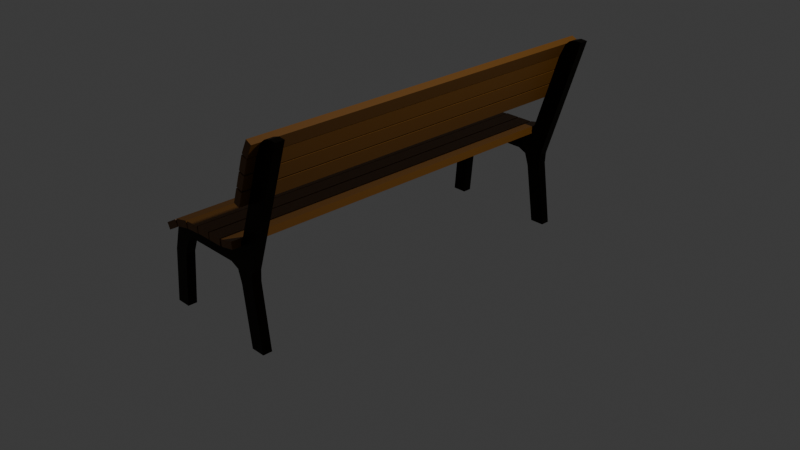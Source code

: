 # Source: ChocoBench.blend  (saved by Blender 4.0.36; exported with 4.5.12 LTS)
import bpy
from mathutils import Matrix  # noqa: F401  (used for matrix-valued properties, if any)

bpy.ops.wm.read_factory_settings(use_empty=True)
scene = bpy.context.scene
scene.name = 'Scene'

# ---- collections
col_collection = bpy.data.collections.new('Collection'); scene.collection.children.link(col_collection)

# ---- materials (node trees are filled in below, after node groups)
mat_material_002 = bpy.data.materials.new('Material.002')
mat_material_002.use_transparent_shadow = False
mat_material_001 = bpy.data.materials.new('Material.001')
mat_material_001.use_transparent_shadow = False
mat_material_004 = bpy.data.materials.new('Material.004')
mat_material_004.use_transparent_shadow = False
mat_material_005 = bpy.data.materials.new('Material.005')
mat_material_005.use_transparent_shadow = False
mat_material_006 = bpy.data.materials.new('Material.006')
mat_material_006.use_transparent_shadow = False
mat_material_007 = bpy.data.materials.new('Material.007')
mat_material_007.use_transparent_shadow = False
mat_material_003 = bpy.data.materials.new('Material.003')
mat_material_003.use_transparent_shadow = False
mat_material_008 = bpy.data.materials.new('Material.008')
mat_material_008.use_transparent_shadow = False
mat_material_009 = bpy.data.materials.new('Material.009')
mat_material_009.use_transparent_shadow = False
mat_material_010 = bpy.data.materials.new('Material.010')
mat_material_010.use_transparent_shadow = False
mat_material_011 = bpy.data.materials.new('Material.011')
mat_material_011.use_transparent_shadow = False
mat_material_012 = bpy.data.materials.new('Material.012')
mat_material_012.use_transparent_shadow = False

# ---- material node trees
mat_material_002.use_nodes = True; mat_material_002.node_tree.nodes.clear()
_N = mat_material_002.node_tree.nodes; _L = mat_material_002.node_tree.links
n0 = _N.new('ShaderNodeBsdfPrincipled'); n0.name = 'Principled BSDF'; n0.location = (10, 300)
n0.inputs[0].default_value = (0.0137, 0.009721, 0.003346, 1.0)
n0.inputs[1].default_value = 1.0
n0.inputs[3].default_value = 1.45
n1 = _N.new('ShaderNodeOutputMaterial'); n1.name = 'Material Output'; n1.location = (300, 300)
_L.new(n0.outputs[0], n1.inputs[0])
n1.is_active_output = True
mat_material_001.use_nodes = True; mat_material_001.node_tree.nodes.clear()
_N = mat_material_001.node_tree.nodes; _L = mat_material_001.node_tree.links
n0 = _N.new('ShaderNodeBsdfPrincipled'); n0.name = 'Principled BSDF'; n0.location = (10, 300)
n0.inputs[0].default_value = (0.0137, 0.009721, 0.003346, 1.0)
n0.inputs[1].default_value = 1.0
n0.inputs[3].default_value = 1.45
n1 = _N.new('ShaderNodeOutputMaterial'); n1.name = 'Material Output'; n1.location = (300, 300)
_L.new(n0.outputs[0], n1.inputs[0])
n1.is_active_output = True
mat_material_004.use_nodes = True; mat_material_004.node_tree.nodes.clear()
_N = mat_material_004.node_tree.nodes; _L = mat_material_004.node_tree.links
n0 = _N.new('ShaderNodeBsdfPrincipled'); n0.name = 'Principled BSDF'; n0.location = (10, 300)
n0.inputs[0].default_value = (0.1413, 0.05613, 0.005605, 1.0)
n0.inputs[3].default_value = 1.45
n1 = _N.new('ShaderNodeOutputMaterial'); n1.name = 'Material Output'; n1.location = (300, 300)
_L.new(n0.outputs[0], n1.inputs[0])
n1.is_active_output = True
mat_material_005.use_nodes = True; mat_material_005.node_tree.nodes.clear()
_N = mat_material_005.node_tree.nodes; _L = mat_material_005.node_tree.links
n0 = _N.new('ShaderNodeBsdfPrincipled'); n0.name = 'Principled BSDF'; n0.location = (10, 300)
n0.inputs[0].default_value = (0.1413, 0.05613, 0.005605, 1.0)
n0.inputs[3].default_value = 1.45
n1 = _N.new('ShaderNodeOutputMaterial'); n1.name = 'Material Output'; n1.location = (300, 300)
_L.new(n0.outputs[0], n1.inputs[0])
n1.is_active_output = True
mat_material_006.use_nodes = True; mat_material_006.node_tree.nodes.clear()
_N = mat_material_006.node_tree.nodes; _L = mat_material_006.node_tree.links
n0 = _N.new('ShaderNodeBsdfPrincipled'); n0.name = 'Principled BSDF'; n0.location = (10, 300)
n0.inputs[0].default_value = (0.1413, 0.05613, 0.005605, 1.0)
n0.inputs[3].default_value = 1.45
n1 = _N.new('ShaderNodeOutputMaterial'); n1.name = 'Material Output'; n1.location = (300, 300)
_L.new(n0.outputs[0], n1.inputs[0])
n1.is_active_output = True
mat_material_007.use_nodes = True; mat_material_007.node_tree.nodes.clear()
_N = mat_material_007.node_tree.nodes; _L = mat_material_007.node_tree.links
n0 = _N.new('ShaderNodeBsdfPrincipled'); n0.name = 'Principled BSDF'; n0.location = (10, 300)
n0.inputs[0].default_value = (0.1413, 0.05613, 0.005605, 1.0)
n0.inputs[3].default_value = 1.45
n1 = _N.new('ShaderNodeOutputMaterial'); n1.name = 'Material Output'; n1.location = (300, 300)
_L.new(n0.outputs[0], n1.inputs[0])
n1.is_active_output = True
mat_material_003.use_nodes = True; mat_material_003.node_tree.nodes.clear()
_N = mat_material_003.node_tree.nodes; _L = mat_material_003.node_tree.links
n0 = _N.new('ShaderNodeBsdfPrincipled'); n0.name = 'Principled BSDF'; n0.location = (10, 300)
n0.inputs[0].default_value = (0.1413, 0.05613, 0.005605, 1.0)
n0.inputs[3].default_value = 1.45
n1 = _N.new('ShaderNodeOutputMaterial'); n1.name = 'Material Output'; n1.location = (300, 300)
_L.new(n0.outputs[0], n1.inputs[0])
n1.is_active_output = True
mat_material_008.use_nodes = True; mat_material_008.node_tree.nodes.clear()
_N = mat_material_008.node_tree.nodes; _L = mat_material_008.node_tree.links
n0 = _N.new('ShaderNodeBsdfPrincipled'); n0.name = 'Principled BSDF'; n0.location = (10, 300)
n0.inputs[0].default_value = (0.1413, 0.05613, 0.005605, 1.0)
n0.inputs[3].default_value = 1.45
n1 = _N.new('ShaderNodeOutputMaterial'); n1.name = 'Material Output'; n1.location = (300, 300)
_L.new(n0.outputs[0], n1.inputs[0])
n1.is_active_output = True
mat_material_009.use_nodes = True; mat_material_009.node_tree.nodes.clear()
_N = mat_material_009.node_tree.nodes; _L = mat_material_009.node_tree.links
n0 = _N.new('ShaderNodeBsdfPrincipled'); n0.name = 'Principled BSDF'; n0.location = (10, 300)
n0.inputs[0].default_value = (0.1413, 0.05613, 0.005605, 1.0)
n0.inputs[3].default_value = 1.45
n1 = _N.new('ShaderNodeOutputMaterial'); n1.name = 'Material Output'; n1.location = (300, 300)
_L.new(n0.outputs[0], n1.inputs[0])
n1.is_active_output = True
mat_material_010.use_nodes = True; mat_material_010.node_tree.nodes.clear()
_N = mat_material_010.node_tree.nodes; _L = mat_material_010.node_tree.links
n0 = _N.new('ShaderNodeBsdfPrincipled'); n0.name = 'Principled BSDF'; n0.location = (10, 300)
n0.inputs[0].default_value = (0.1413, 0.05613, 0.005605, 1.0)
n0.inputs[3].default_value = 1.45
n1 = _N.new('ShaderNodeOutputMaterial'); n1.name = 'Material Output'; n1.location = (300, 300)
_L.new(n0.outputs[0], n1.inputs[0])
n1.is_active_output = True
mat_material_011.use_nodes = True; mat_material_011.node_tree.nodes.clear()
_N = mat_material_011.node_tree.nodes; _L = mat_material_011.node_tree.links
n0 = _N.new('ShaderNodeBsdfPrincipled'); n0.name = 'Principled BSDF'; n0.location = (10, 300)
n0.inputs[0].default_value = (0.1413, 0.05613, 0.005605, 1.0)
n0.inputs[3].default_value = 1.45
n1 = _N.new('ShaderNodeOutputMaterial'); n1.name = 'Material Output'; n1.location = (300, 300)
_L.new(n0.outputs[0], n1.inputs[0])
n1.is_active_output = True
mat_material_012.use_nodes = True; mat_material_012.node_tree.nodes.clear()
_N = mat_material_012.node_tree.nodes; _L = mat_material_012.node_tree.links
n0 = _N.new('ShaderNodeBsdfPrincipled'); n0.name = 'Principled BSDF'; n0.location = (10, 300)
n0.inputs[0].default_value = (0.1413, 0.05613, 0.005605, 1.0)
n0.inputs[3].default_value = 1.45
n1 = _N.new('ShaderNodeOutputMaterial'); n1.name = 'Material Output'; n1.location = (300, 300)
_L.new(n0.outputs[0], n1.inputs[0])
n1.is_active_output = True

# ---- world
world_world = bpy.data.worlds.new('World'); scene.world = world_world
world_world.use_nodes = True; world_world.node_tree.nodes.clear()
_N = world_world.node_tree.nodes; _L = world_world.node_tree.links
n0 = _N.new('ShaderNodeOutputWorld'); n0.name = 'World Output'; n0.location = (300, 300)
n1 = _N.new('ShaderNodeBackground'); n1.name = 'Background'; n1.location = (10, 300)
n1.inputs[0].default_value = (0.05088, 0.05088, 0.05088, 1.0)
_L.new(n1.outputs[0], n0.inputs[0])
n0.is_active_output = True
world_world.color = (0.05088, 0.05088, 0.05088)
world_world.use_sun_shadow = False
world_world.sun_shadow_jitter_overblur = 0.0

# ---- cameras
cam_camera = bpy.data.cameras.new('Camera')
cam_camera.clip_end = 100.0
cam_camera.ortho_scale = 7.314

# ---- lights
light_light = bpy.data.lights.new('Light', 'POINT')
light_light.transmission_factor = 0.0
light_light.use_soft_falloff = False
light_light.energy = 1000.0
light_light.shadow_soft_size = 0.1
light_light.shadow_maximum_resolution = 0.006
light_light.use_absolute_resolution = True

# ---- meshes
me_circle = bpy.data.meshes.new('Circle')
me_circle.from_pydata([(-1.0, 0.0, 0.0), (-0.3153, 0.4164, -1.753e-08), (-0.933, 0.25, 0.0), (0.6688, 1.585, 2.276e-07), (0.2283, 0.2173, -5.933e-08), (0.2207, 0.09574, -8.484e-08), (0.3177, -0.5999, -2.308e-07), (-1.051, -0.5982, -1.255e-07), (-0.8924, -0.5982, -1.255e-07), (-0.837, 0.0005274, 1.107e-10), (-0.7737, 0.1641, 3.443e-08), (-0.6761, 0.2194, 4.605e-08), (-0.08003, 0.2194, 4.605e-08), (0.01492, 0.1772, 3.72e-08), (0.05975, 0.04273, 8.967e-09), (0.1573, -0.6008, -1.261e-07), (-1.0, 4.86e-09, -0.1), (-0.3153, 0.4164, -0.1), (-0.933, 0.25, -0.1), (0.6688, 1.585, -0.1), (0.2283, 0.2173, -0.1), (0.2207, 0.09574, -0.1), (0.3177, -0.5999, -0.1), (-1.051, -0.5982, -0.1), (-0.8924, -0.5982, -0.1), (-0.837, 0.0005274, -0.1), (-0.7737, 0.1641, -0.1), (-0.6761, 0.2194, -0.1), (-0.08003, 0.2194, -0.1), (0.01492, 0.1772, -0.1), (0.05975, 0.04273, -0.1), (0.1573, -0.6008, -0.1), (0.1183, 0.5115, 2.418e-09), (-0.01272, 0.4164, -1.753e-08), (0.09879, 0.4751, -5.218e-09), (0.06706, 0.4443, -1.169e-08), (0.02791, 0.4237, -1.602e-08), (-0.01272, 0.4164, -0.1), (0.1183, 0.5115, -0.1), (0.02791, 0.4237, -0.1), (0.06706, 0.4443, -0.1), (0.09879, 0.4751, -0.1), (-0.4831, 0.4164, -1.753e-08), (-0.9252, 0.2565, -6.832e-10), (-0.5934, 0.4043, -1.625e-08), (-0.7161, 0.3896, -1.109e-08), (-0.8327, 0.3377, -5.622e-09), (-0.9252, 0.2565, -0.1), (-0.4831, 0.4164, -0.1), (-0.8327, 0.3377, -0.1), (-0.7161, 0.3896, -0.1), (-0.5934, 0.4043, -0.1), (0.6688, 1.585, 2.276e-07), (0.4246, 1.451, 1.997e-07), (0.5943, 1.592, 2.291e-07), (0.5218, 1.569, 2.244e-07), (0.4621, 1.52, 2.14e-07), (0.4246, 1.451, -0.1), (0.6688, 1.585, -0.1), (0.4621, 1.52, -0.1), (0.5218, 1.569, -0.1), (0.5943, 1.592, -0.1)], [], [(1, 33, 37, 17), (6, 15, 31, 22), (9, 8, 24, 25), (0, 2, 18, 16), (10, 9, 25, 26), (32, 53, 57, 38), (11, 10, 26, 27), (3, 4, 20, 19), (12, 11, 27, 28), (4, 5, 21, 20), (42, 1, 17, 48), (13, 12, 28, 29), (5, 6, 22, 21), (52, 3, 19, 58), (14, 13, 29, 30), (7, 0, 16, 23), (15, 14, 30, 31), (8, 7, 23, 24), (37, 33, 36, 39), (39, 36, 35, 40), (40, 35, 34, 41), (41, 34, 32, 38), (37, 39, 40, 41, 38, 57, 59, 60, 61, 58, 19, 20, 21, 22, 31, 30, 29, 28, 27, 26, 25, 24, 23, 16, 18, 47, 49, 50, 51, 48, 17), (42, 48, 51, 44), (44, 51, 50, 45), (45, 50, 49, 46), (46, 49, 47, 43), (2, 43, 47, 18), (57, 53, 56, 59), (59, 56, 55, 60), (60, 55, 54, 61), (61, 54, 52, 58), (32, 34, 35, 36, 33, 1, 42, 44, 45, 46, 43, 2, 0, 7, 8, 9, 10, 11, 12, 13, 14, 15, 6, 5, 4, 3, 52, 54, 55, 56, 53)])
_uv = me_circle.uv_layers.new(name='UVMap')
_uv.uv.foreach_set('vector', [0.0, 0.0, 0.0, 0.0, 0.0, 0.0, 0.0, 0.0, 0.0, 0.0, 0.0, 0.0, 0.0, 0.0, 0.0, 0.0, 0.0, 0.0, 0.0, 0.0, 0.0, 0.0, 0.0, 0.0, 0.0, 0.0, 0.0, 0.0, 0.0, 0.0, 0.0, 0.0, 0.0, 0.0, 0.0, 0.0, 0.0, 0.0, 0.0, 0.0, 0.0, 0.0, 0.0, 0.0, 0.0, 0.0, 0.0, 0.0, 0.0, 0.0, 0.0, 0.0, 0.0, 0.0, 0.0, 0.0, 0.0, 0.0, 0.0, 0.0, 0.0, 0.0, 0.0, 0.0, 0.0, 0.0, 0.0, 0.0, 0.0, 0.0, 0.0, 0.0, 0.0, 0.0, 0.0, 0.0, 0.0, 0.0, 0.0, 0.0, 0.0, 0.0, 0.0, 0.0, 0.0, 0.0, 0.0, 0.0, 0.0, 0.0, 0.0, 0.0, 0.0, 0.0, 0.0, 0.0, 0.0, 0.0, 0.0, 0.0, 0.0, 0.0, 0.0, 0.0, 0.0, 0.0, 0.0, 0.0, 0.0, 0.0, 0.0, 0.0, 0.0, 0.0, 0.0, 0.0, 0.0, 0.0, 0.0, 0.0, 0.0, 0.0, 0.0, 0.0, 0.0, 0.0, 0.0, 0.0, 0.0, 0.0, 0.0, 0.0, 0.0, 0.0, 0.0, 0.0, 0.0, 0.0, 0.0, 0.0, 0.0, 0.0, 0.0, 0.0, 0.0, 0.0, 0.0, 0.0, 0.0, 0.0, 0.0, 0.0, 0.0, 0.0, 0.0, 0.0, 0.0, 0.0, 0.0, 0.0, 0.0, 0.0, 0.0, 0.0, 0.0, 0.0, 0.0, 0.0, 0.0, 0.0, 0.0, 0.0, 0.0, 0.0, 0.0, 0.0, 0.0, 0.0, 0.0, 0.0, 0.0, 0.0, 0.0, 0.0, 0.0, 0.0, 0.0, 0.0, 0.0, 0.0, 0.0, 0.0, 0.0, 0.0, 0.0, 0.0, 0.0, 0.0, 0.0, 0.0, 0.0, 0.0, 0.0, 0.0, 0.0, 0.0, 0.0, 0.0, 0.0, 0.0, 0.0, 0.0, 0.0, 0.0, 0.0, 0.0, 0.0, 0.0, 0.0, 0.0, 0.0, 0.0, 0.0, 0.0, 0.0, 0.0, 0.0, 0.0, 0.0, 0.0, 0.0, 0.0, 0.0, 0.0, 0.0, 0.0, 0.0, 0.0, 0.0, 0.0, 0.0, 0.0, 0.0, 0.0, 0.0, 0.0, 0.0, 0.0, 0.0, 0.0, 0.0, 0.0, 0.0, 0.0, 0.0, 0.0, 0.0, 0.0, 0.0, 0.0, 0.0, 0.0, 0.0, 0.0, 0.0, 0.0, 0.0, 0.0, 0.0, 0.0, 0.0, 0.0, 0.0, 0.0, 0.0, 0.0, 0.0, 0.0, 0.0, 0.0, 0.0, 0.0, 0.0, 0.0, 0.0, 0.0, 0.0, 0.0, 0.0, 0.0, 0.0, 0.0, 0.0, 0.0, 0.0, 0.0, 0.0, 0.0, 0.0, 0.0, 0.0, 0.0, 0.0, 0.0, 0.0, 0.0, 0.0, 0.0, 0.0, 0.0, 0.0, 0.0, 0.0, 0.0, 0.0, 0.0, 0.0, 0.0, 0.0, 0.0, 0.0, 0.0, 0.0, 0.0, 0.0, 0.0, 0.0, 0.0, 0.0, 0.0, 0.0, 0.0, 0.0, 0.0, 0.0, 0.0, 0.0, 0.0, 0.0, 0.0, 0.0, 0.0, 0.0, 0.0, 0.0, 0.0, 0.0, 0.0, 0.0, 0.0, 0.0, 0.0, 0.0, 0.0, 0.0, 0.0, 0.0, 0.0, 0.0, 0.0, 0.0, 0.0, 0.0, 0.0, 0.0, 0.0, 0.0, 0.0, 0.0, 0.0, 0.0, 0.0])
me_circle.materials.append(mat_material_002)
me_circle.update()
me_circle_001 = bpy.data.meshes.new('Circle.001')
me_circle_001.from_pydata([(-1.0, 0.0, 0.0), (-0.3153, 0.4164, -1.753e-08), (-0.933, 0.25, 0.0), (0.6688, 1.585, 2.276e-07), (0.2283, 0.2173, -5.933e-08), (0.2207, 0.09574, -8.484e-08), (0.3177, -0.5999, -2.308e-07), (-1.051, -0.5982, -1.255e-07), (-0.8924, -0.5982, -1.255e-07), (-0.837, 0.0005274, 1.107e-10), (-0.7737, 0.1641, 3.443e-08), (-0.6761, 0.2194, 4.605e-08), (-0.08003, 0.2194, 4.605e-08), (0.01492, 0.1772, 3.72e-08), (0.05975, 0.04273, 8.967e-09), (0.1573, -0.6008, -1.261e-07), (-1.0, -4.86e-09, 0.1), (-0.3153, 0.4164, 0.1), (-0.933, 0.25, 0.1), (0.6688, 1.585, 0.1), (0.2283, 0.2173, 0.1), (0.2207, 0.09574, 0.1), (0.3177, -0.5999, 0.1), (-1.051, -0.5982, 0.1), (-0.8924, -0.5982, 0.1), (-0.837, 0.0005274, 0.1), (-0.7737, 0.1641, 0.1), (-0.6761, 0.2194, 0.1), (-0.08003, 0.2194, 0.1), (0.01492, 0.1772, 0.1), (0.05975, 0.04273, 0.1), (0.1573, -0.6008, 0.1), (0.1183, 0.5115, 2.418e-09), (-0.01272, 0.4164, -1.753e-08), (0.09879, 0.4751, -5.218e-09), (0.06706, 0.4443, -1.169e-08), (0.02791, 0.4237, -1.602e-08), (-0.01272, 0.4164, 0.1), (0.1183, 0.5115, 0.1), (0.02791, 0.4237, 0.1), (0.06706, 0.4443, 0.1), (0.09879, 0.4751, 0.1), (-0.4831, 0.4164, -1.753e-08), (-0.9252, 0.2565, -6.832e-10), (-0.5934, 0.4043, -1.625e-08), (-0.7161, 0.3896, -1.109e-08), (-0.8327, 0.3377, -5.622e-09), (-0.9252, 0.2565, 0.1), (-0.4831, 0.4164, 0.1), (-0.8327, 0.3377, 0.1), (-0.7161, 0.3896, 0.1), (-0.5934, 0.4043, 0.1), (0.6688, 1.585, 2.276e-07), (0.4246, 1.451, 1.997e-07), (0.5943, 1.592, 2.291e-07), (0.5218, 1.569, 2.244e-07), (0.4621, 1.52, 2.14e-07), (0.4246, 1.451, 0.1), (0.6688, 1.585, 0.1), (0.4621, 1.52, 0.1), (0.5218, 1.569, 0.1), (0.5943, 1.592, 0.1)], [], [(1, 33, 37, 17), (32, 53, 57, 38), (11, 10, 26, 27), (3, 4, 20, 19), (12, 11, 27, 28), (4, 5, 21, 20), (42, 1, 17, 48), (13, 12, 28, 29), (5, 6, 22, 21), (52, 3, 19, 58), (14, 13, 29, 30), (7, 0, 16, 23), (15, 14, 30, 31), (8, 7, 23, 24), (6, 15, 31, 22), (9, 8, 24, 25), (0, 2, 18, 16), (10, 9, 25, 26), (37, 33, 36, 39), (39, 36, 35, 40), (40, 35, 34, 41), (41, 34, 32, 38), (37, 39, 40, 41, 38, 57, 59, 60, 61, 58, 19, 20, 21, 22, 31, 30, 29, 28, 27, 26, 25, 24, 23, 16, 18, 47, 49, 50, 51, 48, 17), (42, 48, 51, 44), (44, 51, 50, 45), (45, 50, 49, 46), (46, 49, 47, 43), (2, 43, 47, 18), (57, 53, 56, 59), (59, 56, 55, 60), (60, 55, 54, 61), (61, 54, 52, 58), (32, 34, 35, 36, 33, 1, 42, 44, 45, 46, 43, 2, 0, 7, 8, 9, 10, 11, 12, 13, 14, 15, 6, 5, 4, 3, 52, 54, 55, 56, 53)])
_uv = me_circle_001.uv_layers.new(name='UVMap')
_uv.uv.foreach_set('vector', [0.0, 0.0, 0.0, 0.0, 0.0, 0.0, 0.0, 0.0, 0.0, 0.0, 0.0, 0.0, 0.0, 0.0, 0.0, 0.0, 0.0, 0.0, 0.0, 0.0, 0.0, 0.0, 0.0, 0.0, 0.0, 0.0, 0.0, 0.0, 0.0, 0.0, 0.0, 0.0, 0.0, 0.0, 0.0, 0.0, 0.0, 0.0, 0.0, 0.0, 0.0, 0.0, 0.0, 0.0, 0.0, 0.0, 0.0, 0.0, 0.0, 0.0, 0.0, 0.0, 0.0, 0.0, 0.0, 0.0, 0.0, 0.0, 0.0, 0.0, 0.0, 0.0, 0.0, 0.0, 0.0, 0.0, 0.0, 0.0, 0.0, 0.0, 0.0, 0.0, 0.0, 0.0, 0.0, 0.0, 0.0, 0.0, 0.0, 0.0, 0.0, 0.0, 0.0, 0.0, 0.0, 0.0, 0.0, 0.0, 0.0, 0.0, 0.0, 0.0, 0.0, 0.0, 0.0, 0.0, 0.0, 0.0, 0.0, 0.0, 0.0, 0.0, 0.0, 0.0, 0.0, 0.0, 0.0, 0.0, 0.0, 0.0, 0.0, 0.0, 0.0, 0.0, 0.0, 0.0, 0.0, 0.0, 0.0, 0.0, 0.0, 0.0, 0.0, 0.0, 0.0, 0.0, 0.0, 0.0, 0.0, 0.0, 0.0, 0.0, 0.0, 0.0, 0.0, 0.0, 0.0, 0.0, 0.0, 0.0, 0.0, 0.0, 0.0, 0.0, 0.0, 0.0, 0.0, 0.0, 0.0, 0.0, 0.0, 0.0, 0.0, 0.0, 0.0, 0.0, 0.0, 0.0, 0.0, 0.0, 0.0, 0.0, 0.0, 0.0, 0.0, 0.0, 0.0, 0.0, 0.0, 0.0, 0.0, 0.0, 0.0, 0.0, 0.0, 0.0, 0.0, 0.0, 0.0, 0.0, 0.0, 0.0, 0.0, 0.0, 0.0, 0.0, 0.0, 0.0, 0.0, 0.0, 0.0, 0.0, 0.0, 0.0, 0.0, 0.0, 0.0, 0.0, 0.0, 0.0, 0.0, 0.0, 0.0, 0.0, 0.0, 0.0, 0.0, 0.0, 0.0, 0.0, 0.0, 0.0, 0.0, 0.0, 0.0, 0.0, 0.0, 0.0, 0.0, 0.0, 0.0, 0.0, 0.0, 0.0, 0.0, 0.0, 0.0, 0.0, 0.0, 0.0, 0.0, 0.0, 0.0, 0.0, 0.0, 0.0, 0.0, 0.0, 0.0, 0.0, 0.0, 0.0, 0.0, 0.0, 0.0, 0.0, 0.0, 0.0, 0.0, 0.0, 0.0, 0.0, 0.0, 0.0, 0.0, 0.0, 0.0, 0.0, 0.0, 0.0, 0.0, 0.0, 0.0, 0.0, 0.0, 0.0, 0.0, 0.0, 0.0, 0.0, 0.0, 0.0, 0.0, 0.0, 0.0, 0.0, 0.0, 0.0, 0.0, 0.0, 0.0, 0.0, 0.0, 0.0, 0.0, 0.0, 0.0, 0.0, 0.0, 0.0, 0.0, 0.0, 0.0, 0.0, 0.0, 0.0, 0.0, 0.0, 0.0, 0.0, 0.0, 0.0, 0.0, 0.0, 0.0, 0.0, 0.0, 0.0, 0.0, 0.0, 0.0, 0.0, 0.0, 0.0, 0.0, 0.0, 0.0, 0.0, 0.0, 0.0, 0.0, 0.0, 0.0, 0.0, 0.0, 0.0, 0.0, 0.0, 0.0, 0.0, 0.0, 0.0, 0.0, 0.0, 0.0, 0.0, 0.0, 0.0, 0.0, 0.0, 0.0, 0.0, 0.0, 0.0, 0.0, 0.0, 0.0, 0.0, 0.0, 0.0, 0.0, 0.0, 0.0, 0.0, 0.0, 0.0, 0.0, 0.0, 0.0, 0.0, 0.0, 0.0, 0.0, 0.0, 0.0, 0.0, 0.0, 0.0, 0.0, 0.0, 0.0, 0.0])
me_circle_001.materials.append(mat_material_001)
me_circle_001.update()
me_cube_001 = bpy.data.meshes.new('Cube.001')
me_cube_001.from_pydata([(-1.0, -1.0, -1.0), (-1.0, -1.0, 1.0), (-1.0, 1.0, -1.0), (-1.0, 1.0, 1.0), (1.0, -1.0, -1.0), (1.0, -1.0, 1.0), (1.0, 1.0, -1.0), (1.0, 1.0, 1.0)], [], [(0, 1, 3, 2), (2, 3, 7, 6), (6, 7, 5, 4), (4, 5, 1, 0), (2, 6, 4, 0), (7, 3, 1, 5)])
_uv = me_cube_001.uv_layers.new(name='UVMap')
_uv.uv.foreach_set('vector', [0.375, 0.0, 0.625, 0.0, 0.625, 0.25, 0.375, 0.25, 0.375, 0.25, 0.625, 0.25, 0.625, 0.5, 0.375, 0.5, 0.375, 0.5, 0.625, 0.5, 0.625, 0.75, 0.375, 0.75, 0.375, 0.75, 0.625, 0.75, 0.625, 1.0, 0.375, 1.0, 0.125, 0.5, 0.375, 0.5, 0.375, 0.75, 0.125, 0.75, 0.625, 0.5, 0.875, 0.5, 0.875, 0.75, 0.625, 0.75])
me_cube_001.materials.append(mat_material_004)
me_cube_001.update()
me_cube_002 = bpy.data.meshes.new('Cube.002')
me_cube_002.from_pydata([(-1.0, -1.0, -1.0), (-1.0, -1.0, 1.0), (-1.0, 1.0, -1.0), (-1.0, 1.0, 1.0), (1.0, -1.0, -1.0), (1.0, -1.0, 1.0), (1.0, 1.0, -1.0), (1.0, 1.0, 1.0)], [], [(0, 1, 3, 2), (2, 3, 7, 6), (6, 7, 5, 4), (4, 5, 1, 0), (2, 6, 4, 0), (7, 3, 1, 5)])
_uv = me_cube_002.uv_layers.new(name='UVMap')
_uv.uv.foreach_set('vector', [0.375, 0.0, 0.625, 0.0, 0.625, 0.25, 0.375, 0.25, 0.375, 0.25, 0.625, 0.25, 0.625, 0.5, 0.375, 0.5, 0.375, 0.5, 0.625, 0.5, 0.625, 0.75, 0.375, 0.75, 0.375, 0.75, 0.625, 0.75, 0.625, 1.0, 0.375, 1.0, 0.125, 0.5, 0.375, 0.5, 0.375, 0.75, 0.125, 0.75, 0.625, 0.5, 0.875, 0.5, 0.875, 0.75, 0.625, 0.75])
me_cube_002.materials.append(mat_material_005)
me_cube_002.update()
me_cube_003 = bpy.data.meshes.new('Cube.003')
me_cube_003.from_pydata([(-1.0, -1.0, -1.0), (-1.0, -1.0, 1.0), (-1.0, 1.0, -1.0), (-1.0, 1.0, 1.0), (1.0, -1.0, -1.0), (1.0, -1.0, 1.0), (1.0, 1.0, -1.0), (1.0, 1.0, 1.0)], [], [(0, 1, 3, 2), (2, 3, 7, 6), (6, 7, 5, 4), (4, 5, 1, 0), (2, 6, 4, 0), (7, 3, 1, 5)])
_uv = me_cube_003.uv_layers.new(name='UVMap')
_uv.uv.foreach_set('vector', [0.375, 0.0, 0.625, 0.0, 0.625, 0.25, 0.375, 0.25, 0.375, 0.25, 0.625, 0.25, 0.625, 0.5, 0.375, 0.5, 0.375, 0.5, 0.625, 0.5, 0.625, 0.75, 0.375, 0.75, 0.375, 0.75, 0.625, 0.75, 0.625, 1.0, 0.375, 1.0, 0.125, 0.5, 0.375, 0.5, 0.375, 0.75, 0.125, 0.75, 0.625, 0.5, 0.875, 0.5, 0.875, 0.75, 0.625, 0.75])
me_cube_003.materials.append(mat_material_006)
me_cube_003.update()
me_cube_004 = bpy.data.meshes.new('Cube.004')
me_cube_004.from_pydata([(-1.0, -1.0, -1.0), (-1.0, -1.0, 1.0), (-1.0, 1.0, -1.0), (-1.0, 1.0, 1.0), (1.0, -1.0, -1.0), (1.0, -1.0, 1.0), (1.0, 1.0, -1.0), (1.0, 1.0, 1.0)], [], [(0, 1, 3, 2), (2, 3, 7, 6), (6, 7, 5, 4), (4, 5, 1, 0), (2, 6, 4, 0), (7, 3, 1, 5)])
_uv = me_cube_004.uv_layers.new(name='UVMap')
_uv.uv.foreach_set('vector', [0.375, 0.0, 0.625, 0.0, 0.625, 0.25, 0.375, 0.25, 0.375, 0.25, 0.625, 0.25, 0.625, 0.5, 0.375, 0.5, 0.375, 0.5, 0.625, 0.5, 0.625, 0.75, 0.375, 0.75, 0.375, 0.75, 0.625, 0.75, 0.625, 1.0, 0.375, 1.0, 0.125, 0.5, 0.375, 0.5, 0.375, 0.75, 0.125, 0.75, 0.625, 0.5, 0.875, 0.5, 0.875, 0.75, 0.625, 0.75])
me_cube_004.materials.append(mat_material_007)
me_cube_004.update()
me_cube_006 = bpy.data.meshes.new('Cube.006')
me_cube_006.from_pydata([(-1.0, -1.0, -1.0), (-1.0, -1.0, 1.0), (-1.0, 1.0, -1.0), (-1.0, 1.0, 1.0), (1.0, -1.0, -1.0), (1.0, -1.0, 1.0), (1.0, 1.0, -1.0), (1.0, 1.0, 1.0)], [], [(0, 1, 3, 2), (2, 3, 7, 6), (6, 7, 5, 4), (4, 5, 1, 0), (2, 6, 4, 0), (7, 3, 1, 5)])
_uv = me_cube_006.uv_layers.new(name='UVMap')
_uv.uv.foreach_set('vector', [0.375, 0.0, 0.625, 0.0, 0.625, 0.25, 0.375, 0.25, 0.375, 0.25, 0.625, 0.25, 0.625, 0.5, 0.375, 0.5, 0.375, 0.5, 0.625, 0.5, 0.625, 0.75, 0.375, 0.75, 0.375, 0.75, 0.625, 0.75, 0.625, 1.0, 0.375, 1.0, 0.125, 0.5, 0.375, 0.5, 0.375, 0.75, 0.125, 0.75, 0.625, 0.5, 0.875, 0.5, 0.875, 0.75, 0.625, 0.75])
me_cube_006.materials.append(mat_material_003)
me_cube_006.update()
me_cube_007 = bpy.data.meshes.new('Cube.007')
me_cube_007.from_pydata([(-1.0, -1.0, -1.0), (-1.0, -1.0, 1.0), (-1.0, 1.0, -1.0), (-1.0, 1.0, 1.0), (1.0, -1.0, -1.0), (1.0, -1.0, 1.0), (1.0, 1.0, -1.0), (1.0, 1.0, 1.0)], [], [(0, 1, 3, 2), (2, 3, 7, 6), (6, 7, 5, 4), (4, 5, 1, 0), (2, 6, 4, 0), (7, 3, 1, 5)])
_uv = me_cube_007.uv_layers.new(name='UVMap')
_uv.uv.foreach_set('vector', [0.375, 0.0, 0.625, 0.0, 0.625, 0.25, 0.375, 0.25, 0.375, 0.25, 0.625, 0.25, 0.625, 0.5, 0.375, 0.5, 0.375, 0.5, 0.625, 0.5, 0.625, 0.75, 0.375, 0.75, 0.375, 0.75, 0.625, 0.75, 0.625, 1.0, 0.375, 1.0, 0.125, 0.5, 0.375, 0.5, 0.375, 0.75, 0.125, 0.75, 0.625, 0.5, 0.875, 0.5, 0.875, 0.75, 0.625, 0.75])
me_cube_007.materials.append(mat_material_008)
me_cube_007.update()
me_cube_008 = bpy.data.meshes.new('Cube.008')
me_cube_008.from_pydata([(-1.0, -1.0, -1.0), (-1.0, -1.0, 1.0), (-1.0, 1.0, -1.0), (-1.0, 1.0, 1.0), (1.0, -1.0, -1.0), (1.0, -1.0, 1.0), (1.0, 1.0, -1.0), (1.0, 1.0, 1.0)], [], [(0, 1, 3, 2), (2, 3, 7, 6), (6, 7, 5, 4), (4, 5, 1, 0), (2, 6, 4, 0), (7, 3, 1, 5)])
_uv = me_cube_008.uv_layers.new(name='UVMap')
_uv.uv.foreach_set('vector', [0.375, 0.0, 0.625, 0.0, 0.625, 0.25, 0.375, 0.25, 0.375, 0.25, 0.625, 0.25, 0.625, 0.5, 0.375, 0.5, 0.375, 0.5, 0.625, 0.5, 0.625, 0.75, 0.375, 0.75, 0.375, 0.75, 0.625, 0.75, 0.625, 1.0, 0.375, 1.0, 0.125, 0.5, 0.375, 0.5, 0.375, 0.75, 0.125, 0.75, 0.625, 0.5, 0.875, 0.5, 0.875, 0.75, 0.625, 0.75])
me_cube_008.materials.append(mat_material_009)
me_cube_008.update()
me_cube_009 = bpy.data.meshes.new('Cube.009')
me_cube_009.from_pydata([(-1.0, -1.0, -1.0), (-1.0, -1.0, 1.0), (-1.0, 1.0, -1.0), (-1.0, 1.0, 1.0), (1.0, -1.0, -1.0), (1.0, -1.0, 1.0), (1.0, 1.0, -1.0), (1.0, 1.0, 1.0)], [], [(0, 1, 3, 2), (2, 3, 7, 6), (6, 7, 5, 4), (4, 5, 1, 0), (2, 6, 4, 0), (7, 3, 1, 5)])
_uv = me_cube_009.uv_layers.new(name='UVMap')
_uv.uv.foreach_set('vector', [0.375, 0.0, 0.625, 0.0, 0.625, 0.25, 0.375, 0.25, 0.375, 0.25, 0.625, 0.25, 0.625, 0.5, 0.375, 0.5, 0.375, 0.5, 0.625, 0.5, 0.625, 0.75, 0.375, 0.75, 0.375, 0.75, 0.625, 0.75, 0.625, 1.0, 0.375, 1.0, 0.125, 0.5, 0.375, 0.5, 0.375, 0.75, 0.125, 0.75, 0.625, 0.5, 0.875, 0.5, 0.875, 0.75, 0.625, 0.75])
me_cube_009.materials.append(mat_material_010)
me_cube_009.update()
me_cube_010 = bpy.data.meshes.new('Cube.010')
me_cube_010.from_pydata([(-1.0, -1.0, -1.0), (-1.0, -1.0, 1.0), (-1.0, 1.0, -1.0), (-1.0, 1.0, 1.0), (1.0, -1.0, -1.0), (1.0, -1.0, 1.0), (1.0, 1.0, -1.0), (1.0, 1.0, 1.0)], [], [(0, 1, 3, 2), (2, 3, 7, 6), (6, 7, 5, 4), (4, 5, 1, 0), (2, 6, 4, 0), (7, 3, 1, 5)])
_uv = me_cube_010.uv_layers.new(name='UVMap')
_uv.uv.foreach_set('vector', [0.375, 0.0, 0.625, 0.0, 0.625, 0.25, 0.375, 0.25, 0.375, 0.25, 0.625, 0.25, 0.625, 0.5, 0.375, 0.5, 0.375, 0.5, 0.625, 0.5, 0.625, 0.75, 0.375, 0.75, 0.375, 0.75, 0.625, 0.75, 0.625, 1.0, 0.375, 1.0, 0.125, 0.5, 0.375, 0.5, 0.375, 0.75, 0.125, 0.75, 0.625, 0.5, 0.875, 0.5, 0.875, 0.75, 0.625, 0.75])
me_cube_010.materials.append(mat_material_011)
me_cube_010.update()
me_cube_011 = bpy.data.meshes.new('Cube.011')
me_cube_011.from_pydata([(-1.0, -1.0, -1.0), (-1.0, -1.0, 1.0), (-1.0, 1.0, -1.0), (-1.0, 1.0, 1.0), (1.0, -1.0, -1.0), (1.0, -1.0, 1.0), (1.0, 1.0, -1.0), (1.0, 1.0, 1.0)], [], [(0, 1, 3, 2), (2, 3, 7, 6), (6, 7, 5, 4), (4, 5, 1, 0), (2, 6, 4, 0), (7, 3, 1, 5)])
_uv = me_cube_011.uv_layers.new(name='UVMap')
_uv.uv.foreach_set('vector', [0.375, 0.0, 0.625, 0.0, 0.625, 0.25, 0.375, 0.25, 0.375, 0.25, 0.625, 0.25, 0.625, 0.5, 0.375, 0.5, 0.375, 0.5, 0.625, 0.5, 0.625, 0.75, 0.375, 0.75, 0.375, 0.75, 0.625, 0.75, 0.625, 1.0, 0.375, 1.0, 0.125, 0.5, 0.375, 0.5, 0.375, 0.75, 0.125, 0.75, 0.625, 0.5, 0.875, 0.5, 0.875, 0.75, 0.625, 0.75])
me_cube_011.materials.append(mat_material_012)
me_cube_011.update()

# ---- objects
ob_light = bpy.data.objects.new('Light', light_light)
ob_camera = bpy.data.objects.new('Camera', cam_camera)
ob_circle = bpy.data.objects.new('Circle', me_circle)
ob_circle_001 = bpy.data.objects.new('Circle.001', me_circle_001)
ob_cube = bpy.data.objects.new('Cube', me_cube_001)
ob_cube_001 = bpy.data.objects.new('Cube.001', me_cube_002)
ob_cube_002 = bpy.data.objects.new('Cube.002', me_cube_003)
ob_cube_003 = bpy.data.objects.new('Cube.003', me_cube_004)
ob_cube_005 = bpy.data.objects.new('Cube.005', me_cube_006)
ob_cube_004 = bpy.data.objects.new('Cube.004', me_cube_007)
ob_cube_006 = bpy.data.objects.new('Cube.006', me_cube_008)
ob_cube_007 = bpy.data.objects.new('Cube.007', me_cube_009)
ob_cube_008 = bpy.data.objects.new('Cube.008', me_cube_010)
ob_cube_009 = bpy.data.objects.new('Cube.009', me_cube_011)

# ---- transforms, parenting, visibility, modifiers, constraints
ob_light.location = (4.076, 1.005, 5.904)
ob_light.rotation_euler = (0.6503, 0.05522, 1.866)
ob_light.lock_rotations_4d = False
ob_light.empty_display_type = 'ARROWS'
ob_light.color = (0.0, 0.0, 0.0, 0.0)
ob_light.lineart.crease_threshold = 0.0
ob_camera.location = (7.359, -6.926, 4.958)
ob_camera.rotation_euler = (1.109, 0.0, 0.8149)
ob_camera.lock_rotations_4d = False
ob_camera.empty_display_type = 'ARROWS'
ob_camera.color = (0.0, 0.0, 0.0, 0.0)
ob_camera.display_type = 'WIRE'
ob_camera.lineart.crease_threshold = 0.0
ob_circle.location = (0.0, -1.994, 0.0)
ob_circle.rotation_euler = (1.571, 0.0, 0.0)
ob_circle_001.location = (0.0, 2.006, 0.0)
ob_circle_001.rotation_euler = (1.571, 0.0, 0.0)
ob_cube.location = (-0.175, 0.0, 0.4376)
ob_cube.scale = (0.08125, 2.093, 0.0375)
ob_cube_001.location = (-0.35, 0.0, 0.4376)
ob_cube_001.scale = (0.08125, 2.093, 0.0375)
ob_cube_002.location = (-0.525, 0.0, 0.4286)
ob_cube_002.rotation_euler = (0.0, -0.04883, 0.0)
ob_cube_002.scale = (0.08125, 2.093, 0.0375)
ob_cube_003.location = (-0.7018, -2.953e-09, 0.404)
ob_cube_003.rotation_euler = (5.524e-10, -0.2187, -1.215e-08)
ob_cube_003.scale = (0.08125, 2.093, 0.0375)
ob_cube_005.location = (0.008355, 0.0, 0.4557)
ob_cube_005.rotation_euler = (0.0, -0.1917, 0.0)
ob_cube_005.scale = (0.08125, 2.093, 0.0375)
ob_cube_004.location = (-0.8667, -1.378e-08, 0.335)
ob_cube_004.rotation_euler = (1.174e-08, -0.5209, -5.714e-08)
ob_cube_004.scale = (0.08125, 2.093, 0.0375)
ob_cube_006.location = (0.4082, 2.412e-08, 1.479)
ob_cube_006.rotation_euler = (1.829e-09, -1.116, 1.302e-08)
ob_cube_006.scale = (0.08125, 2.093, 0.0375)
ob_cube_007.location = (0.342, 2.556e-09, 1.318)
ob_cube_007.rotation_euler = (2.092e-10, -1.257, -4.365e-09)
ob_cube_007.scale = (0.08125, 2.093, 0.0375)
ob_cube_008.location = (0.289, -1.989e-08, 1.151)
ob_cube_008.rotation_euler = (2.092e-10, -1.257, -4.365e-09)
ob_cube_008.scale = (0.08125, 2.093, 0.0375)
ob_cube_009.location = (0.2339, -4.268e-08, 0.9815)
ob_cube_009.rotation_euler = (2.092e-10, -1.257, -4.365e-09)
ob_cube_009.scale = (0.08125, 2.093, 0.0375)

# ---- collection membership
col_collection.objects.link(ob_light)
col_collection.objects.link(ob_camera)
col_collection.objects.link(ob_circle)
col_collection.objects.link(ob_circle_001)
col_collection.objects.link(ob_cube)
col_collection.objects.link(ob_cube_001)
col_collection.objects.link(ob_cube_002)
col_collection.objects.link(ob_cube_003)
col_collection.objects.link(ob_cube_005)
col_collection.objects.link(ob_cube_004)
col_collection.objects.link(ob_cube_006)
col_collection.objects.link(ob_cube_007)
col_collection.objects.link(ob_cube_008)
col_collection.objects.link(ob_cube_009)

# ---- scene / render settings (as saved in the file)
scene.camera = ob_camera
scene.frame_start = 1; scene.frame_end = 250; scene.frame_set(1)
scene.render.engine = 'BLENDER_EEVEE_NEXT'
scene.cycles.sampling_pattern = 'TABULATED_SOBOL'
bpy.context.view_layer.update()
